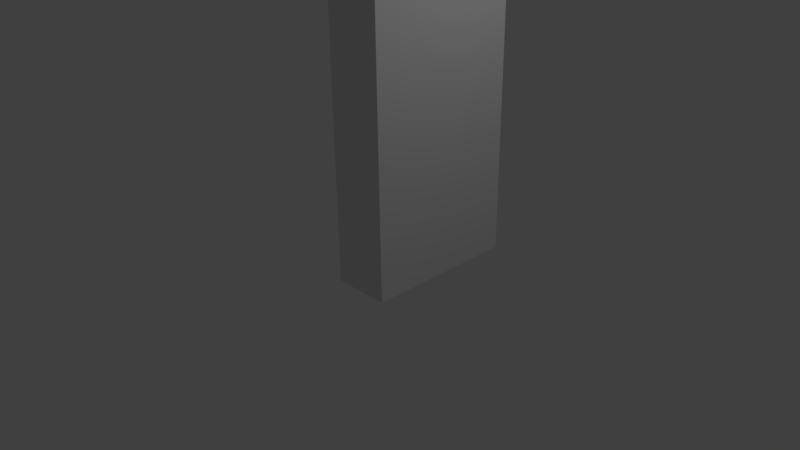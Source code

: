 # Source: door.blend  (saved by Blender 2.77.0; exported with 4.5.12 LTS)
import bpy
from mathutils import Matrix  # noqa: F401  (used for matrix-valued properties, if any)

bpy.ops.wm.read_factory_settings(use_empty=True)
scene = bpy.context.scene
scene.name = 'Scene'

# ---- collections
col_collection_1 = bpy.data.collections.new('Collection 1'); scene.collection.children.link(col_collection_1)

# ---- materials (node trees are filled in below, after node groups)
mat_material = bpy.data.materials.new('Material')
mat_material.alpha_threshold = 0.0
mat_material.use_transparent_shadow = False
mat_material.roughness = 0.5
mat_material.line_color = (0.0, 0.0, 0.0, 1.0)

# ---- material node trees

# ---- world
world_world = bpy.data.worlds.new('World'); scene.world = world_world
world_world.color = (0.05088, 0.05088, 0.05088)
world_world.use_sun_shadow = False
world_world.sun_shadow_jitter_overblur = 0.0
world_world.cycles.sampling_method = 'MANUAL'

# ---- cameras
cam_camera = bpy.data.cameras.new('Camera')
cam_camera.clip_end = 100.0
cam_camera.lens = 35.0
cam_camera.sensor_width = 32.0
cam_camera.sensor_height = 18.0
cam_camera.ortho_scale = 7.314
cam_camera.dof.focus_distance = 0.0
cam_camera.dof.aperture_fstop = 128.0

# ---- lights
light_lamp = bpy.data.lights.new('Lamp', 'POINT')
light_lamp.transmission_factor = 0.0
light_lamp.cutoff_distance = 30.0
light_lamp.energy = 100.0
light_lamp.shadow_buffer_clip_start = 1.001
light_lamp.shadow_soft_size = 0.1
light_lamp.shadow_maximum_resolution = 0.006
light_lamp.use_absolute_resolution = True

# ---- meshes
me_cube = bpy.data.meshes.new('Cube')
me_cube.from_pydata([(1.0, -1.0, -1.0), (0.258, -1.0, -1.0), (1.0, -1.0, 4.012), (0.258, -1.0, 4.012), (1.0, 1.0, -1.0), (0.258, 1.0, -1.0), (1.0, 1.0, 4.012), (0.258, 1.0, 4.012), (1.0, 0.0, -1.0), (0.258, 0.0, -1.0), (1.0, 0.0, 4.012), (0.258, 0.0, 4.012)], [], [(8, 0, 1, 9), (10, 11, 3, 2), (8, 10, 2, 0), (0, 2, 3, 1), (1, 3, 11, 9), (8, 9, 5, 4), (10, 6, 7, 11), (8, 4, 6, 10), (4, 5, 7, 6), (5, 9, 11, 7)])
me_cube.materials.append(mat_material)
me_cube.use_remesh_preserve_volume = False
me_cube.use_remesh_preserve_attributes = False
me_cube.use_mirror_vertex_groups = False
me_cube.update()

# ---- objects
ob_cube = bpy.data.objects.new('Cube', me_cube)
ob_lamp = bpy.data.objects.new('Lamp', light_lamp)
ob_camera = bpy.data.objects.new('Camera', cam_camera)

# ---- transforms, parenting, visibility, modifiers, constraints
ob_cube.location = (-0.03834, 0.2683, 1.0)
ob_cube.lock_rotations_4d = False
ob_cube.empty_display_type = 'ARROWS'
ob_cube.lineart.crease_threshold = 0.0
ob_lamp.location = (4.076, 1.005, 5.904)
ob_lamp.rotation_euler = (0.6503, 0.05522, 1.866)
ob_lamp.lock_rotations_4d = False
ob_lamp.empty_display_type = 'ARROWS'
ob_lamp.color = (0.0, 0.0, 0.0, 0.0)
ob_lamp.lineart.crease_threshold = 0.0
ob_camera.location = (7.481, -6.508, 5.344)
ob_camera.rotation_euler = (1.109, 0.01082, 0.8149)
ob_camera.lock_rotations_4d = False
ob_camera.empty_display_type = 'ARROWS'
ob_camera.color = (0.0, 0.0, 0.0, 0.0)
ob_camera.display_type = 'WIRE'
ob_camera.lineart.crease_threshold = 0.0

# ---- collection membership
col_collection_1.objects.link(ob_cube)
col_collection_1.objects.link(ob_lamp)
col_collection_1.objects.link(ob_camera)

# ---- scene / render settings (as saved in the file)
scene.camera = ob_camera
scene.frame_start = 1; scene.frame_end = 250; scene.frame_set(1)
scene.render.engine = 'BLENDER_EEVEE_NEXT'
scene.render.resolution_percentage = 50
scene.render.dither_intensity = 0.0
scene.cycles.use_denoising = False
scene.cycles.samples = 128
scene.cycles.sampling_pattern = 'TABULATED_SOBOL'
scene.cycles.light_sampling_threshold = 0.0
scene.cycles.use_adaptive_sampling = False
scene.cycles.use_light_tree = False
scene.cycles.blur_glossy = 0.0
scene.cycles.sample_clamp_indirect = 0.0
scene.view_settings.view_transform = 'Standard'
bpy.context.view_layer.update()
